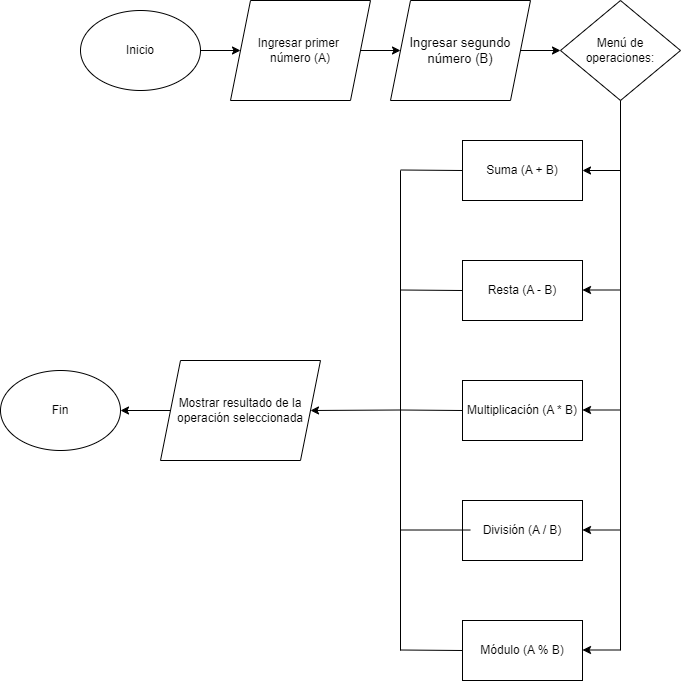

The diagram above was exported from draw.io. Its source (the exported page's mxGraphModel, read from the mxfile embedded in the PNG):
<mxGraphModel dx="1434" dy="738" grid="1" gridSize="10" guides="1" tooltips="1" connect="1" arrows="1" fold="1" page="1" pageScale="1" pageWidth="827" pageHeight="1169" math="0" shadow="0">
  <root>
    <mxCell id="0" />
    <mxCell id="1" parent="0" />
    <mxCell id="qsBDKMc6Y1vI8GJ_GY3N-2" value="" style="endArrow=classic;html=1;rounded=0;exitX=1;exitY=0.5;exitDx=0;exitDy=0;entryX=0;entryY=0.5;entryDx=0;entryDy=0;" edge="1" parent="1" target="qsBDKMc6Y1vI8GJ_GY3N-3">
      <mxGeometry width="50" height="50" relative="1" as="geometry">
        <mxPoint x="240" y="110" as="sourcePoint" />
        <mxPoint x="310" y="110" as="targetPoint" />
      </mxGeometry>
    </mxCell>
    <mxCell id="qsBDKMc6Y1vI8GJ_GY3N-3" value="Ingresar primer&amp;nbsp;&lt;div&gt;número (A)&lt;/div&gt;" style="shape=parallelogram;perimeter=parallelogramPerimeter;whiteSpace=wrap;html=1;fixedSize=1;" vertex="1" parent="1">
      <mxGeometry x="270" y="60" width="140" height="100" as="geometry" />
    </mxCell>
    <mxCell id="qsBDKMc6Y1vI8GJ_GY3N-5" value="" style="endArrow=classic;html=1;rounded=0;entryX=0;entryY=0.5;entryDx=0;entryDy=0;" edge="1" parent="1" source="qsBDKMc6Y1vI8GJ_GY3N-3" target="qsBDKMc6Y1vI8GJ_GY3N-6">
      <mxGeometry width="50" height="50" relative="1" as="geometry">
        <mxPoint x="430" y="109.5" as="sourcePoint" />
        <mxPoint x="480" y="110" as="targetPoint" />
      </mxGeometry>
    </mxCell>
    <mxCell id="qsBDKMc6Y1vI8GJ_GY3N-6" value="&lt;font style=&quot;font-size: 13px;&quot;&gt;Ingresar segundo número (B)&lt;/font&gt;" style="shape=parallelogram;perimeter=parallelogramPerimeter;whiteSpace=wrap;html=1;fixedSize=1;" vertex="1" parent="1">
      <mxGeometry x="430" y="60" width="140" height="100" as="geometry" />
    </mxCell>
    <mxCell id="qsBDKMc6Y1vI8GJ_GY3N-8" value="" style="endArrow=classic;html=1;rounded=0;exitX=1;exitY=0.5;exitDx=0;exitDy=0;entryX=0;entryY=0.5;entryDx=0;entryDy=0;" edge="1" parent="1" source="qsBDKMc6Y1vI8GJ_GY3N-6" target="qsBDKMc6Y1vI8GJ_GY3N-9">
      <mxGeometry width="50" height="50" relative="1" as="geometry">
        <mxPoint x="470" y="210" as="sourcePoint" />
        <mxPoint x="600" y="110" as="targetPoint" />
      </mxGeometry>
    </mxCell>
    <mxCell id="qsBDKMc6Y1vI8GJ_GY3N-9" value="Menú de operaciones:" style="rhombus;whiteSpace=wrap;html=1;" vertex="1" parent="1">
      <mxGeometry x="600" y="60" width="120" height="100" as="geometry" />
    </mxCell>
    <mxCell id="qsBDKMc6Y1vI8GJ_GY3N-11" value="División (A / B)" style="rounded=0;whiteSpace=wrap;html=1;" vertex="1" parent="1">
      <mxGeometry x="502" y="560" width="120" height="60" as="geometry" />
    </mxCell>
    <mxCell id="qsBDKMc6Y1vI8GJ_GY3N-12" value="Módulo (A % B)" style="rounded=0;whiteSpace=wrap;html=1;" vertex="1" parent="1">
      <mxGeometry x="502" y="680" width="120" height="60" as="geometry" />
    </mxCell>
    <mxCell id="qsBDKMc6Y1vI8GJ_GY3N-13" value="Resta (A - B)" style="rounded=0;whiteSpace=wrap;html=1;" vertex="1" parent="1">
      <mxGeometry x="502" y="320" width="120" height="60" as="geometry" />
    </mxCell>
    <mxCell id="qsBDKMc6Y1vI8GJ_GY3N-14" value="Suma (A + B)" style="rounded=0;whiteSpace=wrap;html=1;" vertex="1" parent="1">
      <mxGeometry x="502" y="200" width="120" height="60" as="geometry" />
    </mxCell>
    <mxCell id="qsBDKMc6Y1vI8GJ_GY3N-15" value="Multiplicación (A * B)" style="rounded=0;whiteSpace=wrap;html=1;" vertex="1" parent="1">
      <mxGeometry x="502" y="440" width="120" height="60" as="geometry" />
    </mxCell>
    <mxCell id="qsBDKMc6Y1vI8GJ_GY3N-16" value="" style="endArrow=none;html=1;rounded=0;entryX=0.5;entryY=1;entryDx=0;entryDy=0;" edge="1" parent="1" target="qsBDKMc6Y1vI8GJ_GY3N-9">
      <mxGeometry width="50" height="50" relative="1" as="geometry">
        <mxPoint x="660" y="710" as="sourcePoint" />
        <mxPoint x="520" y="430" as="targetPoint" />
      </mxGeometry>
    </mxCell>
    <mxCell id="qsBDKMc6Y1vI8GJ_GY3N-17" value="" style="endArrow=classic;html=1;rounded=0;entryX=1;entryY=0.5;entryDx=0;entryDy=0;" edge="1" parent="1" target="qsBDKMc6Y1vI8GJ_GY3N-14">
      <mxGeometry width="50" height="50" relative="1" as="geometry">
        <mxPoint x="660" y="230" as="sourcePoint" />
        <mxPoint x="520" y="330" as="targetPoint" />
      </mxGeometry>
    </mxCell>
    <mxCell id="qsBDKMc6Y1vI8GJ_GY3N-18" value="" style="endArrow=classic;html=1;rounded=0;entryX=1;entryY=0.5;entryDx=0;entryDy=0;" edge="1" parent="1">
      <mxGeometry width="50" height="50" relative="1" as="geometry">
        <mxPoint x="660" y="349.5" as="sourcePoint" />
        <mxPoint x="622" y="349.5" as="targetPoint" />
      </mxGeometry>
    </mxCell>
    <mxCell id="qsBDKMc6Y1vI8GJ_GY3N-19" value="" style="endArrow=classic;html=1;rounded=0;entryX=1;entryY=0.5;entryDx=0;entryDy=0;" edge="1" parent="1">
      <mxGeometry width="50" height="50" relative="1" as="geometry">
        <mxPoint x="660" y="469.5" as="sourcePoint" />
        <mxPoint x="622" y="469.5" as="targetPoint" />
      </mxGeometry>
    </mxCell>
    <mxCell id="qsBDKMc6Y1vI8GJ_GY3N-20" value="" style="endArrow=classic;html=1;rounded=0;entryX=1;entryY=0.5;entryDx=0;entryDy=0;" edge="1" parent="1">
      <mxGeometry width="50" height="50" relative="1" as="geometry">
        <mxPoint x="660" y="589.5" as="sourcePoint" />
        <mxPoint x="622" y="589.5" as="targetPoint" />
      </mxGeometry>
    </mxCell>
    <mxCell id="qsBDKMc6Y1vI8GJ_GY3N-21" value="" style="endArrow=classic;html=1;rounded=0;entryX=1;entryY=0.5;entryDx=0;entryDy=0;" edge="1" parent="1">
      <mxGeometry width="50" height="50" relative="1" as="geometry">
        <mxPoint x="660" y="709.5" as="sourcePoint" />
        <mxPoint x="622" y="709.5" as="targetPoint" />
      </mxGeometry>
    </mxCell>
    <mxCell id="qsBDKMc6Y1vI8GJ_GY3N-22" value="Inicio" style="ellipse;whiteSpace=wrap;html=1;" vertex="1" parent="1">
      <mxGeometry x="120" y="70" width="120" height="80" as="geometry" />
    </mxCell>
    <mxCell id="qsBDKMc6Y1vI8GJ_GY3N-28" value="" style="endArrow=none;html=1;rounded=0;" edge="1" parent="1">
      <mxGeometry width="50" height="50" relative="1" as="geometry">
        <mxPoint x="440" y="710" as="sourcePoint" />
        <mxPoint x="440" y="230" as="targetPoint" />
      </mxGeometry>
    </mxCell>
    <mxCell id="qsBDKMc6Y1vI8GJ_GY3N-29" value="" style="endArrow=none;html=1;rounded=0;entryX=0;entryY=0.5;entryDx=0;entryDy=0;" edge="1" parent="1" target="qsBDKMc6Y1vI8GJ_GY3N-14">
      <mxGeometry width="50" height="50" relative="1" as="geometry">
        <mxPoint x="440" y="229.5" as="sourcePoint" />
        <mxPoint x="500" y="229.5" as="targetPoint" />
      </mxGeometry>
    </mxCell>
    <mxCell id="qsBDKMc6Y1vI8GJ_GY3N-30" value="" style="endArrow=none;html=1;rounded=0;entryX=0;entryY=0.5;entryDx=0;entryDy=0;" edge="1" parent="1" target="qsBDKMc6Y1vI8GJ_GY3N-13">
      <mxGeometry width="50" height="50" relative="1" as="geometry">
        <mxPoint x="440" y="349.5" as="sourcePoint" />
        <mxPoint x="500" y="349.5" as="targetPoint" />
      </mxGeometry>
    </mxCell>
    <mxCell id="qsBDKMc6Y1vI8GJ_GY3N-31" value="" style="endArrow=none;html=1;rounded=0;entryX=0;entryY=0.5;entryDx=0;entryDy=0;" edge="1" parent="1" target="qsBDKMc6Y1vI8GJ_GY3N-15">
      <mxGeometry width="50" height="50" relative="1" as="geometry">
        <mxPoint x="440" y="469.5" as="sourcePoint" />
        <mxPoint x="500" y="469.5" as="targetPoint" />
      </mxGeometry>
    </mxCell>
    <mxCell id="qsBDKMc6Y1vI8GJ_GY3N-32" value="" style="endArrow=none;html=1;rounded=0;entryX=0.067;entryY=0.492;entryDx=0;entryDy=0;entryPerimeter=0;" edge="1" parent="1" target="qsBDKMc6Y1vI8GJ_GY3N-11">
      <mxGeometry width="50" height="50" relative="1" as="geometry">
        <mxPoint x="440" y="589.5" as="sourcePoint" />
        <mxPoint x="500" y="589.5" as="targetPoint" />
      </mxGeometry>
    </mxCell>
    <mxCell id="qsBDKMc6Y1vI8GJ_GY3N-33" value="" style="endArrow=none;html=1;rounded=0;entryX=0;entryY=0.5;entryDx=0;entryDy=0;" edge="1" parent="1" target="qsBDKMc6Y1vI8GJ_GY3N-12">
      <mxGeometry width="50" height="50" relative="1" as="geometry">
        <mxPoint x="440" y="709.5" as="sourcePoint" />
        <mxPoint x="500" y="709.5" as="targetPoint" />
      </mxGeometry>
    </mxCell>
    <mxCell id="qsBDKMc6Y1vI8GJ_GY3N-34" value="" style="endArrow=classic;html=1;rounded=0;entryX=1;entryY=0.5;entryDx=0;entryDy=0;" edge="1" parent="1" target="qsBDKMc6Y1vI8GJ_GY3N-35">
      <mxGeometry width="50" height="50" relative="1" as="geometry">
        <mxPoint x="440" y="469.5" as="sourcePoint" />
        <mxPoint x="360" y="469.5" as="targetPoint" />
      </mxGeometry>
    </mxCell>
    <mxCell id="qsBDKMc6Y1vI8GJ_GY3N-35" value="Mostrar resultado de la operación seleccionada" style="shape=parallelogram;perimeter=parallelogramPerimeter;whiteSpace=wrap;html=1;fixedSize=1;" vertex="1" parent="1">
      <mxGeometry x="200" y="420" width="160" height="100" as="geometry" />
    </mxCell>
    <mxCell id="qsBDKMc6Y1vI8GJ_GY3N-36" value="Fin" style="ellipse;whiteSpace=wrap;html=1;" vertex="1" parent="1">
      <mxGeometry x="40" y="430" width="120" height="80" as="geometry" />
    </mxCell>
    <mxCell id="qsBDKMc6Y1vI8GJ_GY3N-37" value="" style="endArrow=classic;html=1;rounded=0;entryX=1;entryY=0.5;entryDx=0;entryDy=0;exitX=0;exitY=0.5;exitDx=0;exitDy=0;" edge="1" parent="1" source="qsBDKMc6Y1vI8GJ_GY3N-35" target="qsBDKMc6Y1vI8GJ_GY3N-36">
      <mxGeometry width="50" height="50" relative="1" as="geometry">
        <mxPoint x="390" y="430" as="sourcePoint" />
        <mxPoint x="440" y="380" as="targetPoint" />
      </mxGeometry>
    </mxCell>
  </root>
</mxGraphModel>